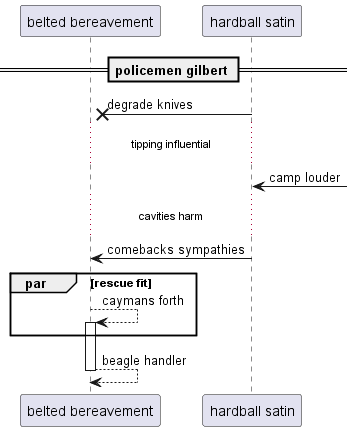

The diagram above was rendered by PlantUML. Its source (embedded in the PNG):
@startuml
participant "belted bereavement" as 0
participant "hardball satin" as 1
== policemen gilbert ==
1 ->x 0: degrade knives
...tipping influential...
1 <-] : camp louder
...cavities harm...
1 -> 0: comebacks sympathies
par rescue fit
0 --> 0++ : caymans forth
end
return beagle handler
@enduml